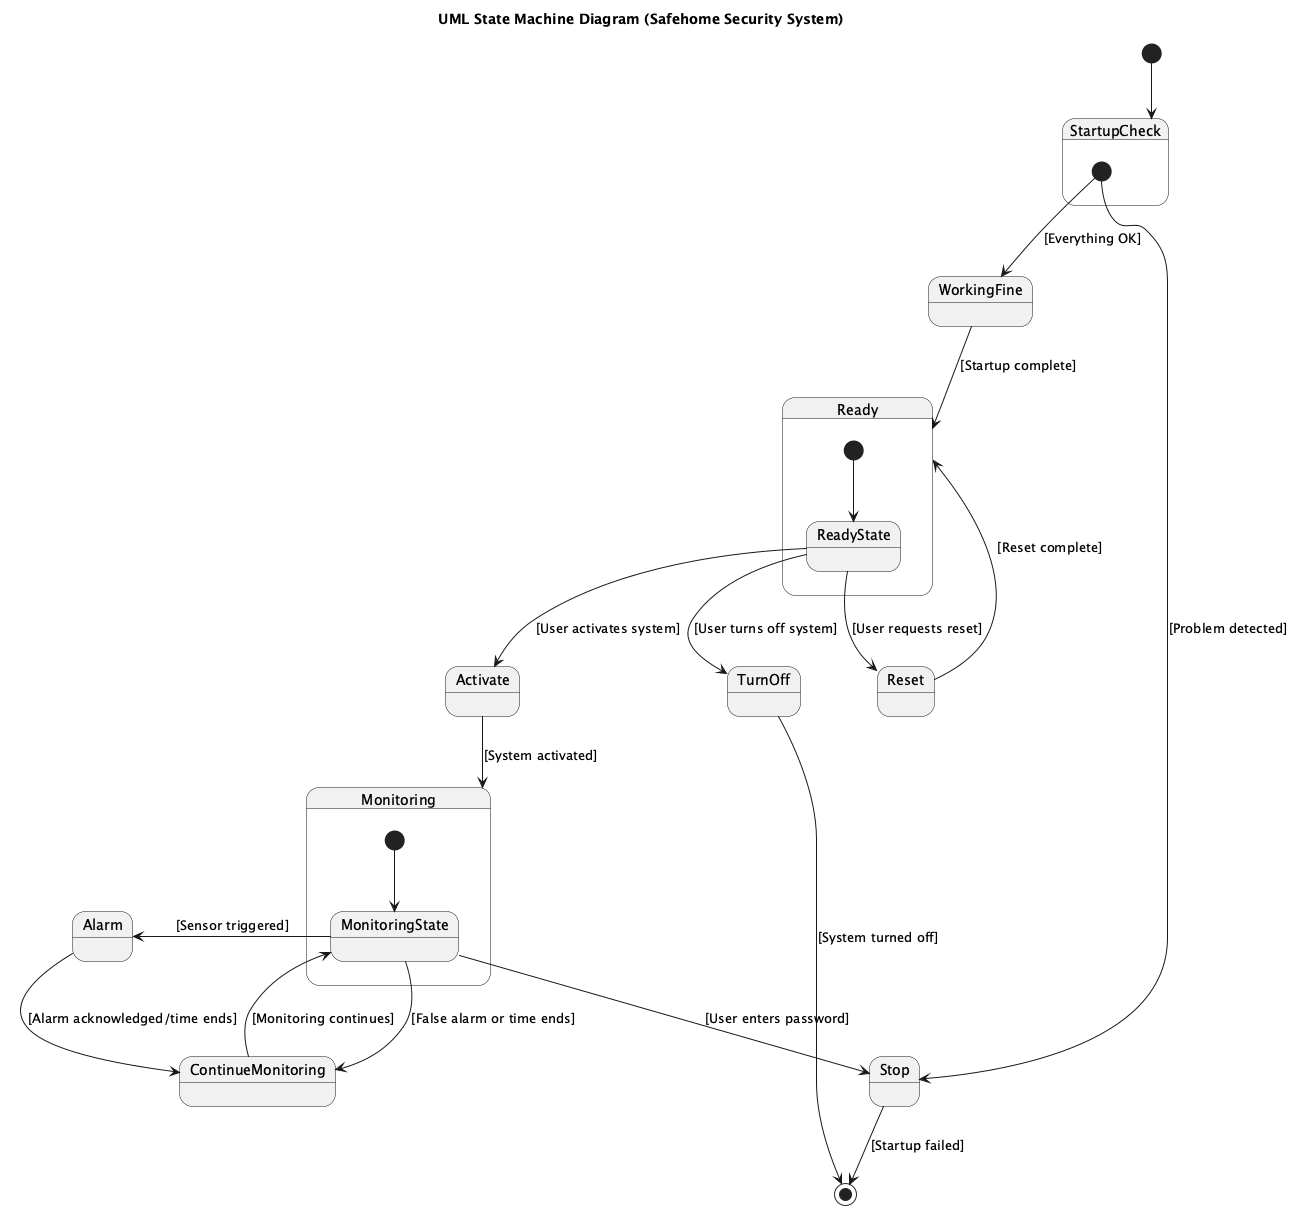

The diagram above was rendered by PlantUML. Its source (embedded in the PNG):
@startuml
title UML State Machine Diagram (Safehome Security System)

[*] --> StartupCheck

state StartupCheck {
    [*] --> WorkingFine : [Everything OK]
    [*] --> Stop : [Problem detected]
}

state WorkingFine
WorkingFine --> Ready : [Startup complete]

state Stop
Stop --> [*] : [Startup failed]

state Ready {
    [*] --> ReadyState
    ReadyState --> Reset : [User requests reset]
    ReadyState --> Activate : [User activates system]
    ReadyState --> TurnOff : [User turns off system]
}

state Reset
Reset --> Ready : [Reset complete]

state Activate
Activate --> Monitoring : [System activated]

state TurnOff
TurnOff --> [*] : [System turned off]

state Monitoring {
    [*] --> MonitoringState
    MonitoringState --> Alarm : [Sensor triggered]
    MonitoringState --> ContinueMonitoring : [False alarm or time ends]
    MonitoringState --> Stop : [User enters password]
}

state Alarm
Alarm --> ContinueMonitoring : [Alarm acknowledged/time ends]

state ContinueMonitoring
ContinueMonitoring --> MonitoringState : [Monitoring continues]

@enduml